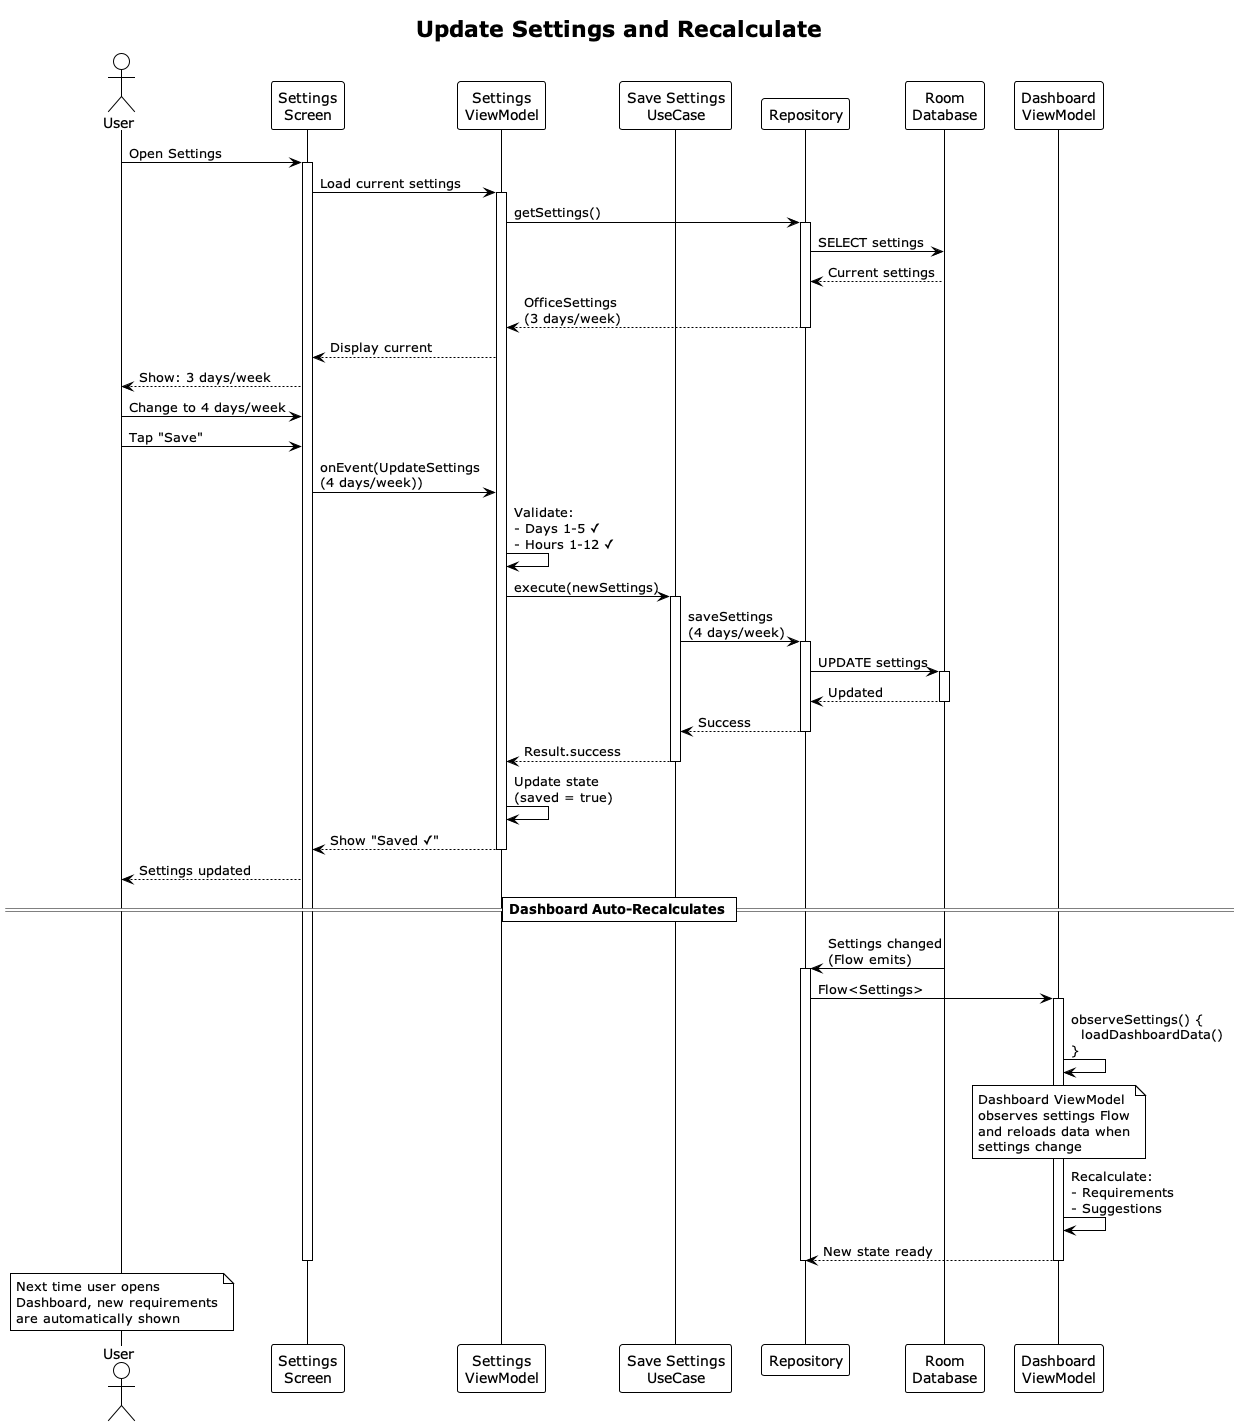

The diagram above was rendered by PlantUML. Its source (embedded in the PNG):
@startuml settings-update
!theme plain
title Update Settings and Recalculate

actor User
participant "Settings\nScreen" as Screen
participant "Settings\nViewModel" as VM
participant "Save Settings\nUseCase" as SaveUC
participant "Repository" as Repo
participant "Room\nDatabase" as DB
participant "Dashboard\nViewModel" as DashVM

User -> Screen : Open Settings
activate Screen
Screen -> VM : Load current settings
activate VM
VM -> Repo : getSettings()
activate Repo
Repo -> DB : SELECT settings
DB --> Repo : Current settings
Repo --> VM : OfficeSettings\n(3 days/week)
deactivate Repo
VM --> Screen : Display current
Screen --> User : Show: 3 days/week

User -> Screen : Change to 4 days/week
User -> Screen : Tap "Save"
Screen -> VM : onEvent(UpdateSettings\n(4 days/week))

VM -> VM : Validate:\n- Days 1-5 ✓\n- Hours 1-12 ✓

VM -> SaveUC : execute(newSettings)
activate SaveUC
SaveUC -> Repo : saveSettings\n(4 days/week)
activate Repo
Repo -> DB : UPDATE settings
activate DB
DB --> Repo : Updated
deactivate DB
Repo --> SaveUC : Success
deactivate Repo
SaveUC --> VM : Result.success
deactivate SaveUC

VM -> VM : Update state\n(saved = true)
VM --> Screen : Show "Saved ✓"
deactivate VM
Screen --> User : Settings updated

== Dashboard Auto-Recalculates ==

DB -> Repo : Settings changed\n(Flow emits)
activate Repo
Repo -> DashVM : Flow<Settings>
activate DashVM

DashVM -> DashVM : observeSettings() {\n  loadDashboardData()\n}

note over DashVM
Dashboard ViewModel
observes settings Flow
and reloads data when
settings change
end note

DashVM -> DashVM : Recalculate:\n- Requirements\n- Suggestions

DashVM --> Repo : New state ready
deactivate DashVM
deactivate Repo

note over User
Next time user opens
Dashboard, new requirements
are automatically shown
end note

deactivate Screen

@enduml